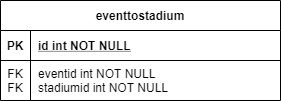

The diagram above was exported from draw.io. Its source (the exported page's mxGraphModel, read from the mxfile embedded in the PNG):
<mxGraphModel dx="1422" dy="822" grid="1" gridSize="10" guides="1" tooltips="1" connect="1" arrows="1" fold="1" page="1" pageScale="1" pageWidth="827" pageHeight="1169" math="0" shadow="0" extFonts="Permanent Marker^https://fonts.googleapis.com/css?family=Permanent+Marker">
  <root>
    <mxCell id="0" />
    <mxCell id="1" parent="0" />
    <mxCell id="2" value="eventtostadium" style="shape=table;startSize=30;container=1;collapsible=1;childLayout=tableLayout;fixedRows=1;rowLines=0;fontStyle=1;align=center;resizeLast=1;" vertex="1" parent="1">
      <mxGeometry x="40" y="1720" width="280" height="100" as="geometry" />
    </mxCell>
    <mxCell id="3" value="" style="shape=partialRectangle;collapsible=0;dropTarget=0;pointerEvents=0;fillColor=none;top=0;left=0;bottom=1;right=0;points=[[0,0.5],[1,0.5]];portConstraint=eastwest;" vertex="1" parent="2">
      <mxGeometry y="30" width="280" height="30" as="geometry" />
    </mxCell>
    <mxCell id="4" value="PK" style="shape=partialRectangle;connectable=0;fillColor=none;top=0;left=0;bottom=0;right=0;fontStyle=1;overflow=hidden;" vertex="1" parent="3">
      <mxGeometry width="30" height="30" as="geometry" />
    </mxCell>
    <mxCell id="5" value="id int NOT NULL" style="shape=partialRectangle;connectable=0;fillColor=none;top=0;left=0;bottom=0;right=0;align=left;spacingLeft=6;fontStyle=5;overflow=hidden;" vertex="1" parent="3">
      <mxGeometry x="30" width="250" height="30" as="geometry" />
    </mxCell>
    <mxCell id="6" value="" style="shape=partialRectangle;collapsible=0;dropTarget=0;pointerEvents=0;fillColor=none;top=0;left=0;bottom=0;right=0;points=[[0,0.5],[1,0.5]];portConstraint=eastwest;" vertex="1" parent="2">
      <mxGeometry y="60" width="280" height="40" as="geometry" />
    </mxCell>
    <mxCell id="7" value="FK&#10;FK" style="shape=partialRectangle;connectable=0;fillColor=none;top=0;left=0;bottom=0;right=0;editable=1;overflow=hidden;" vertex="1" parent="6">
      <mxGeometry width="30" height="40" as="geometry" />
    </mxCell>
    <mxCell id="8" value="eventid int NOT NULL&#10;stadiumid int NOT NULL" style="shape=partialRectangle;connectable=0;fillColor=none;top=0;left=0;bottom=0;right=0;align=left;spacingLeft=6;overflow=hidden;" vertex="1" parent="6">
      <mxGeometry x="30" width="250" height="40" as="geometry" />
    </mxCell>
  </root>
</mxGraphModel>